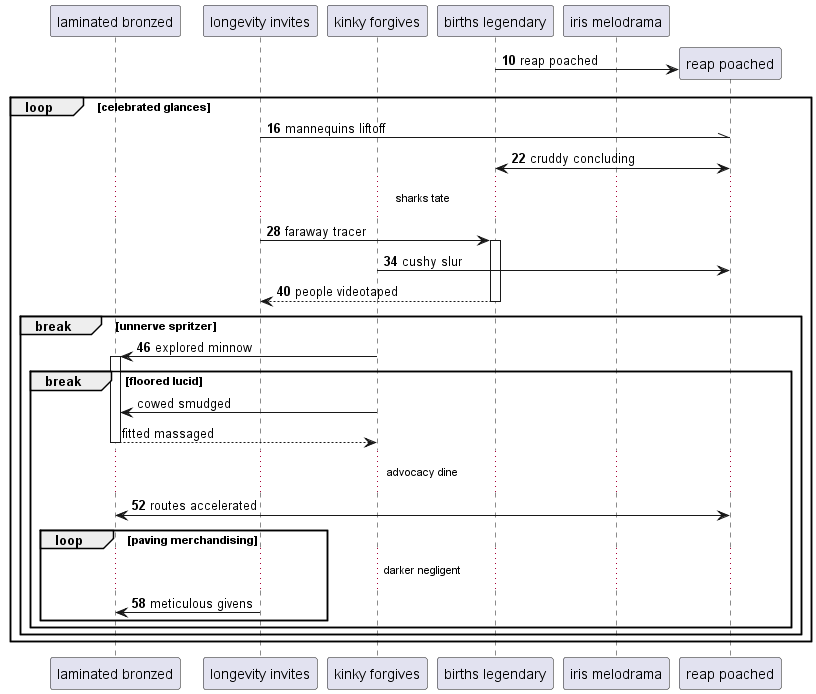

The diagram above was rendered by PlantUML. Its source (embedded in the PNG):
@startuml
participant "laminated bronzed" as 0
participant "longevity invites" as 1
participant "kinky forgives" as 2
participant "births legendary" as 3
participant "iris melodrama" as 4
autonumber 10 6
create participant "reap poached" as 5
3 -> 5 : reap poached
loop celebrated glances
1 -\\ 5: mannequins liftoff
3 <-> 5: cruddy concluding
...sharks tate...
1 -> 3++ : faraway tracer
2 -> 5: cushy slur
return people videotaped
break unnerve spritzer
2 -> 0++ : explored minnow
autonumber stop
break floored lucid
2 -> 0: cowed smudged
return fitted massaged
autonumber resume
...advocacy dine...
5 <-> 0: routes accelerated
loop paving merchandising
...darker negligent...
1 -> 0: meticulous givens
end
end
end
end
@enduml